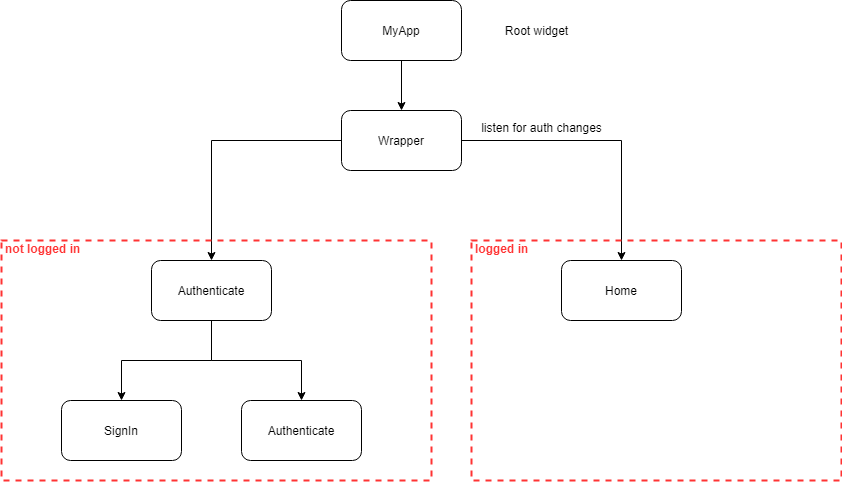

The diagram above was exported from draw.io. Its source (the exported page's mxGraphModel, read from the mxfile embedded in the PNG):
<mxGraphModel dx="1422" dy="783" grid="1" gridSize="10" guides="1" tooltips="1" connect="1" arrows="1" fold="1" page="1" pageScale="1" pageWidth="850" pageHeight="1100" math="0" shadow="0">
  <root>
    <mxCell id="0" />
    <mxCell id="1" parent="0" />
    <mxCell id="3X8E-m8CDwvBXNYXXJpZ-2" value="MyApp" style="rounded=1;whiteSpace=wrap;html=1;" parent="1" vertex="1">
      <mxGeometry x="360" y="60" width="120" height="60" as="geometry" />
    </mxCell>
    <mxCell id="3X8E-m8CDwvBXNYXXJpZ-11" value="" style="edgeStyle=orthogonalEdgeStyle;rounded=0;orthogonalLoop=1;jettySize=auto;html=1;" parent="1" source="3X8E-m8CDwvBXNYXXJpZ-3" target="3X8E-m8CDwvBXNYXXJpZ-10" edge="1">
      <mxGeometry relative="1" as="geometry" />
    </mxCell>
    <mxCell id="3X8E-m8CDwvBXNYXXJpZ-13" value="" style="edgeStyle=orthogonalEdgeStyle;rounded=0;orthogonalLoop=1;jettySize=auto;html=1;" parent="1" source="3X8E-m8CDwvBXNYXXJpZ-3" target="3X8E-m8CDwvBXNYXXJpZ-12" edge="1">
      <mxGeometry relative="1" as="geometry" />
    </mxCell>
    <mxCell id="3X8E-m8CDwvBXNYXXJpZ-3" value="Wrapper" style="rounded=1;whiteSpace=wrap;html=1;" parent="1" vertex="1">
      <mxGeometry x="360" y="170" width="120" height="60" as="geometry" />
    </mxCell>
    <mxCell id="3X8E-m8CDwvBXNYXXJpZ-12" value="Home" style="rounded=1;whiteSpace=wrap;html=1;" parent="1" vertex="1">
      <mxGeometry x="580" y="320" width="120" height="60" as="geometry" />
    </mxCell>
    <mxCell id="3X8E-m8CDwvBXNYXXJpZ-17" value="" style="edgeStyle=orthogonalEdgeStyle;rounded=0;orthogonalLoop=1;jettySize=auto;html=1;" parent="1" source="3X8E-m8CDwvBXNYXXJpZ-14" edge="1">
      <mxGeometry relative="1" as="geometry">
        <mxPoint x="380" y="480" as="targetPoint" />
      </mxGeometry>
    </mxCell>
    <mxCell id="FR1saiB1AaZjtYXvS7QV-4" value="" style="edgeStyle=orthogonalEdgeStyle;rounded=0;orthogonalLoop=1;jettySize=auto;html=1;" edge="1" parent="1" source="3X8E-m8CDwvBXNYXXJpZ-10" target="FR1saiB1AaZjtYXvS7QV-3">
      <mxGeometry relative="1" as="geometry" />
    </mxCell>
    <mxCell id="FR1saiB1AaZjtYXvS7QV-9" value="" style="edgeStyle=orthogonalEdgeStyle;rounded=0;orthogonalLoop=1;jettySize=auto;html=1;" edge="1" parent="1" source="3X8E-m8CDwvBXNYXXJpZ-10" target="FR1saiB1AaZjtYXvS7QV-8">
      <mxGeometry relative="1" as="geometry" />
    </mxCell>
    <mxCell id="3X8E-m8CDwvBXNYXXJpZ-10" value="Authenticate" style="rounded=1;whiteSpace=wrap;html=1;" parent="1" vertex="1">
      <mxGeometry x="170" y="320" width="120" height="60" as="geometry" />
    </mxCell>
    <mxCell id="FR1saiB1AaZjtYXvS7QV-8" value="Authenticate" style="rounded=1;whiteSpace=wrap;html=1;" vertex="1" parent="1">
      <mxGeometry x="260" y="460" width="120" height="60" as="geometry" />
    </mxCell>
    <mxCell id="FR1saiB1AaZjtYXvS7QV-3" value="SignIn" style="rounded=1;whiteSpace=wrap;html=1;" vertex="1" parent="1">
      <mxGeometry x="80" y="460" width="120" height="60" as="geometry" />
    </mxCell>
    <mxCell id="3X8E-m8CDwvBXNYXXJpZ-4" value="" style="endArrow=classic;html=1;exitX=0.5;exitY=1;exitDx=0;exitDy=0;entryX=0.5;entryY=0;entryDx=0;entryDy=0;" parent="1" source="3X8E-m8CDwvBXNYXXJpZ-2" target="3X8E-m8CDwvBXNYXXJpZ-3" edge="1">
      <mxGeometry width="50" height="50" relative="1" as="geometry">
        <mxPoint x="410" y="450" as="sourcePoint" />
        <mxPoint x="460" y="400" as="targetPoint" />
      </mxGeometry>
    </mxCell>
    <mxCell id="3X8E-m8CDwvBXNYXXJpZ-20" value="" style="edgeStyle=orthogonalEdgeStyle;rounded=0;orthogonalLoop=1;jettySize=auto;html=1;" parent="1" target="3X8E-m8CDwvBXNYXXJpZ-19" edge="1">
      <mxGeometry relative="1" as="geometry">
        <mxPoint x="160" y="360" as="sourcePoint" />
      </mxGeometry>
    </mxCell>
    <mxCell id="3X8E-m8CDwvBXNYXXJpZ-22" value="" style="edgeStyle=orthogonalEdgeStyle;rounded=0;orthogonalLoop=1;jettySize=auto;html=1;" parent="1" target="3X8E-m8CDwvBXNYXXJpZ-21" edge="1">
      <mxGeometry relative="1" as="geometry">
        <mxPoint x="220" y="390" as="sourcePoint" />
      </mxGeometry>
    </mxCell>
    <mxCell id="FR1saiB1AaZjtYXvS7QV-12" value="not logged in" style="html=1;fontColor=#FF3333;fontStyle=1;align=left;verticalAlign=top;spacing=0;labelBorderColor=none;fillColor=none;dashed=1;strokeWidth=2;strokeColor=#FF3333;spacingLeft=4;spacingTop=-3;" vertex="1" parent="1">
      <mxGeometry x="20" y="300" width="430" height="240" as="geometry" />
    </mxCell>
    <mxCell id="FR1saiB1AaZjtYXvS7QV-13" value="logged in" style="html=1;fontColor=#FF3333;fontStyle=1;align=left;verticalAlign=top;spacing=0;labelBorderColor=none;fillColor=none;dashed=1;strokeWidth=2;strokeColor=#FF3333;spacingLeft=4;spacingTop=-3;" vertex="1" parent="1">
      <mxGeometry x="490" y="300" width="370" height="240" as="geometry" />
    </mxCell>
    <mxCell id="FR1saiB1AaZjtYXvS7QV-15" value="Root widget" style="text;html=1;align=center;verticalAlign=middle;resizable=0;points=[];autosize=1;" vertex="1" parent="1">
      <mxGeometry x="515" y="80" width="80" height="20" as="geometry" />
    </mxCell>
    <mxCell id="FR1saiB1AaZjtYXvS7QV-16" value="listen for auth changes" style="text;html=1;align=center;verticalAlign=middle;resizable=0;points=[];autosize=1;" vertex="1" parent="1">
      <mxGeometry x="490" y="177" width="140" height="20" as="geometry" />
    </mxCell>
  </root>
</mxGraphModel>